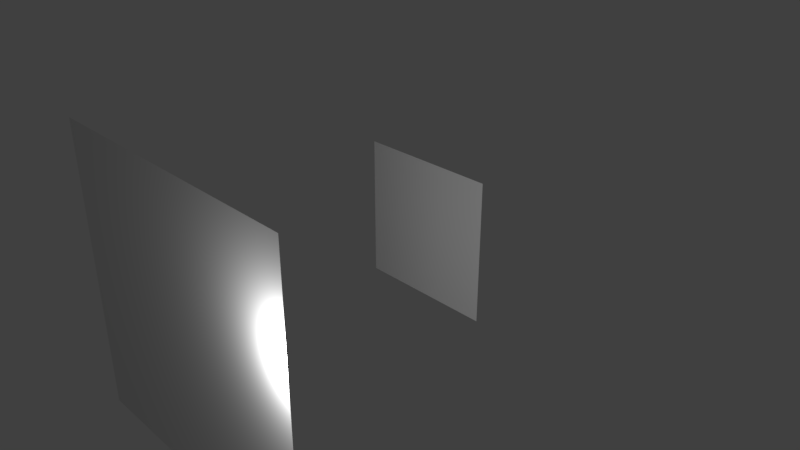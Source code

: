# Source: TestBonePlane.blend  (saved by Blender 2.78.0; exported with 4.5.12 LTS)
import bpy
from mathutils import Matrix  # noqa: F401  (used for matrix-valued properties, if any)

bpy.ops.wm.read_factory_settings(use_empty=True)
scene = bpy.context.scene
scene.name = 'Scene'

# ---- collections
col_collection_1 = bpy.data.collections.new('Collection 1'); scene.collection.children.link(col_collection_1)

# ---- materials (node trees are filled in below, after node groups)
mat_material_001 = bpy.data.materials.new('Material.001')
mat_material_001.alpha_threshold = 0.0
mat_material_001.use_transparent_shadow = False
mat_material_001.roughness = 0.5

# ---- material node trees

# ---- world
world_world = bpy.data.worlds.new('World'); scene.world = world_world
world_world.color = (0.05088, 0.05088, 0.05088)
world_world.use_sun_shadow = False
world_world.sun_shadow_jitter_overblur = 0.0
world_world.cycles.sampling_method = 'MANUAL'

# ---- cameras
cam_camera = bpy.data.cameras.new('Camera')
cam_camera.clip_end = 100.0
cam_camera.lens = 35.0
cam_camera.sensor_width = 32.0
cam_camera.sensor_height = 18.0
cam_camera.ortho_scale = 7.314
cam_camera.dof.focus_distance = 0.0
cam_camera.dof.aperture_fstop = 128.0

# ---- lights
light_lamp = bpy.data.lights.new('Lamp', 'POINT')
light_lamp.transmission_factor = 0.0
light_lamp.cutoff_distance = 30.0
light_lamp.energy = 100.0
light_lamp.shadow_buffer_clip_start = 1.001
light_lamp.shadow_soft_size = 0.1
light_lamp.shadow_maximum_resolution = 0.006
light_lamp.use_absolute_resolution = True

# ---- meshes
me_cube = bpy.data.meshes.new('Cube')
me_cube.from_pydata([(1.0, 0.0, -1.0), (-1.0, 1.788e-07, -1.0), (1.0, -5.96e-07, 1.0), (-1.0, 3.576e-07, 1.0)], [], [(0, 2, 3, 1)])
_uv = me_cube.uv_layers.new(name='UVMap')
_uv.uv.foreach_set('vector', [0.9999, 9.998e-05, 0.9999, 0.9999, 9.998e-05, 0.9999, 9.998e-05, 0.0001])
me_cube.materials.append(mat_material_001)
me_cube.use_remesh_preserve_volume = False
me_cube.use_remesh_preserve_attributes = False
me_cube.use_mirror_vertex_groups = False
me_cube.update()
me_cube_001 = bpy.data.meshes.new('Cube.001')
me_cube_001.from_pydata([(1.0, 0.0, -1.0), (-1.0, 1.788e-07, -1.0), (1.0, -5.96e-07, 1.0), (-1.0, 3.576e-07, 1.0)], [], [(0, 2, 3, 1)])
_uv = me_cube_001.uv_layers.new(name='UVMap')
_uv.uv.foreach_set('vector', [0.9999, 9.998e-05, 0.9999, 0.9999, 9.998e-05, 0.9999, 9.998e-05, 0.0001])
me_cube_001.materials.append(mat_material_001)
me_cube_001.use_remesh_preserve_volume = False
me_cube_001.use_remesh_preserve_attributes = False
me_cube_001.use_mirror_vertex_groups = False
me_cube_001.update()
arm_armature = bpy.data.armatures.new('Armature')  # bones are not reproduced

# ---- objects
ob_armature = bpy.data.objects.new('Armature', arm_armature)
ob_cube = bpy.data.objects.new('Cube', me_cube)
ob_cube_001 = bpy.data.objects.new('Cube.001', me_cube_001)
ob_lamp = bpy.data.objects.new('Lamp', light_lamp)
ob_camera = bpy.data.objects.new('Camera', cam_camera)

# ---- transforms, parenting, visibility, modifiers, constraints
ob_armature.location = (0.0, 1.0, 0.0)
ob_armature.lineart.crease_threshold = 0.0
ob_cube.parent = ob_armature
ob_cube.location = (0.0, 0.0, 0.0)
ob_cube.lock_rotations_4d = False
ob_cube.empty_display_type = 'ARROWS'
ob_cube.lineart.crease_threshold = 0.0
_vg = ob_cube.vertex_groups.new(name='Bone')
_vg.add([0, 1, 2, 3], 1.0, 'REPLACE')
_m = ob_cube.modifiers.new('Armature', 'ARMATURE')
_m.object = ob_armature
ob_cube_001.location = (0.0, -2.752, 0.0)
ob_cube_001.rotation_euler = (0.0, -0.0, 3.142)
ob_cube_001.scale = (2.0, 2.0, 2.0)
ob_cube_001.lock_rotations_4d = False
ob_cube_001.empty_display_type = 'ARROWS'
ob_cube_001.lineart.crease_threshold = 0.0
_m = ob_cube_001.modifiers.new('Armature', 'ARMATURE')
_m.object = ob_armature
ob_lamp.location = (2.172, -2.893, 0.7385)
ob_lamp.rotation_euler = (0.6503, 0.05522, 1.866)
ob_lamp.lock_rotations_4d = False
ob_lamp.empty_display_type = 'ARROWS'
ob_lamp.color = (0.0, 0.0, 0.0, 0.0)
ob_lamp.lineart.crease_threshold = 0.0
ob_camera.location = (7.481, -6.508, 5.344)
ob_camera.rotation_euler = (1.109, 0.0, 0.8149)
ob_camera.lock_rotations_4d = False
ob_camera.empty_display_type = 'ARROWS'
ob_camera.color = (0.0, 0.0, 0.0, 0.0)
ob_camera.display_type = 'WIRE'
ob_camera.lineart.crease_threshold = 0.0

# ---- collection membership
col_collection_1.objects.link(ob_armature)
col_collection_1.objects.link(ob_cube)
col_collection_1.objects.link(ob_cube_001)
col_collection_1.objects.link(ob_lamp)
col_collection_1.objects.link(ob_camera)

# ---- scene / render settings (as saved in the file)
scene.camera = ob_camera
scene.frame_start = 1; scene.frame_end = 250; scene.frame_set(5)
scene.render.engine = 'BLENDER_EEVEE_NEXT'
scene.render.resolution_percentage = 50
scene.render.dither_intensity = 0.0
scene.cycles.use_denoising = False
scene.cycles.samples = 128
scene.cycles.sampling_pattern = 'TABULATED_SOBOL'
scene.cycles.light_sampling_threshold = 0.0
scene.cycles.use_adaptive_sampling = False
scene.cycles.use_light_tree = False
scene.cycles.blur_glossy = 0.0
scene.cycles.sample_clamp_indirect = 0.0
scene.view_settings.view_transform = 'Standard'
bpy.context.view_layer.update()

